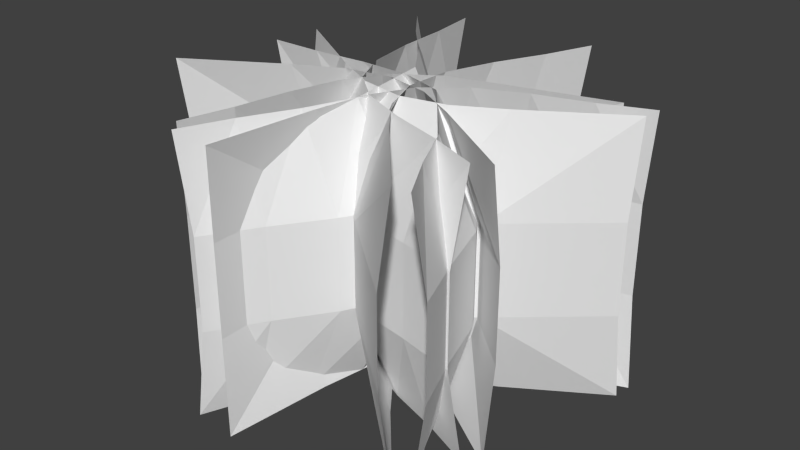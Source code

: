 # Source: Obj_Grass_01.blend  (saved by Blender 2.76.0; exported with 4.5.12 LTS)
import bpy
from mathutils import Matrix  # noqa: F401  (used for matrix-valued properties, if any)

bpy.ops.wm.read_factory_settings(use_empty=True)
scene = bpy.context.scene
scene.name = 'Scene'

# ---- collections
col_collection_5 = bpy.data.collections.new('Collection 5'); scene.collection.children.link(col_collection_5)

# ---- world
world_world = bpy.data.worlds.new('World'); scene.world = world_world
world_world.color = (0.05088, 0.05088, 0.05088)
world_world.use_sun_shadow = False
world_world.sun_shadow_jitter_overblur = 0.0
world_world.cycles.sampling_method = 'MANUAL'
world_world.cycles.sample_map_resolution = 256

# ---- meshes
me_plane_001 = bpy.data.meshes.new('Plane.001')
me_plane_001.from_pydata([(1.013, 0.04072, -0.09661), (-0.2398, -1.518, -0.09661), (0.7438, -0.06325, -0.09661), (0.4542, -0.1512, -0.09661), (0.1915, -0.2607, -0.09661), (-0.005864, -0.4228, -0.09661), (-0.1218, -0.6504, -0.09661), (-0.1724, -0.9305, -0.09661), (1.013, 0.04072, 1.403), (0.9584, 0.08503, 0.9034), (0.9584, 0.08503, 0.4034), (-0.2949, -1.474, 0.4034), (-0.2949, -1.474, 0.9034), (-0.2398, -1.518, 1.403), (0.6415, 0.01902, 0.4034), (0.6415, 0.01902, 0.9034), (0.7438, -0.06325, 1.403), (0.3075, -0.03317, 0.4034), (0.3075, -0.03317, 0.9034), (0.4542, -0.1512, 1.403), (0.007075, -0.1124, 0.4034), (0.007075, -0.1124, 0.9034), (0.1915, -0.2607, 1.403), (-0.2088, -0.2596, 0.4034), (-0.2088, -0.2596, 0.9034), (-0.005864, -0.4228, 1.403), (-0.3062, -0.5021, 0.4034), (-0.3062, -0.5021, 0.9034), (-0.1218, -0.6504, 1.403), (-0.3192, -0.8125, 0.4034), (-0.3192, -0.8125, 0.9034), (-0.1724, -0.9305, 1.403), (-1.0, -0.0563, -0.09661), (1.0, -0.0563, -0.09661), (-0.5, -0.3719, -0.09661), (-0.25, -0.5079, -0.09661), (0.0, -0.5602, -0.09661), (0.25, -0.5079, -0.09661), (0.5, -0.3719, -0.09661), (-1.0, -0.0563, 1.403), (-1.0, -0.127, 0.9034), (-1.0, -0.127, 0.4034), (1.0, -0.127, 0.4034), (1.0, -0.127, 0.9034), (1.0, -0.0563, 1.403), (-0.5, -0.5602, 0.4034), (-0.5, -0.5602, 0.9034), (-0.5, -0.3719, 1.403), (-0.25, -0.7446, 0.4034), (-0.25, -0.7446, 0.9034), (-0.25, -0.5079, 1.403), (0.0, -0.8206, 0.4034), (0.0, -0.8206, 0.9034), (0.0, -0.5602, 1.403), (0.25, -0.7446, 0.4034), (0.25, -0.7446, 0.9034), (0.25, -0.5079, 1.403), (0.5, -0.5602, 0.4034), (0.5, -0.5602, 0.9034), (0.5, -0.3719, 1.403), (0.7024, -1.327, -0.09661), (-1.03, -0.3275, -0.09661), (0.5583, -1.076, -0.09661), (0.4269, -0.8035, -0.09661), (0.08791, -0.3906, -0.09661), (-0.1548, -0.311, -0.09661), (-0.4393, -0.3039, -0.09661), (-0.7411, -0.3268, -0.09661), (0.7024, -1.327, 1.403), (0.7377, -1.265, 0.9034), (0.7377, -1.265, 0.4034), (-0.9948, -0.2662, 0.4034), (-0.9948, -0.2662, 0.9034), (-1.03, -0.3275, 1.403), (0.6239, -0.9625, 0.4034), (0.6239, -0.9625, 0.9034), (0.5583, -1.076, 1.403), (0.521, -0.6404, 0.4034), (0.521, -0.6404, 0.9034), (0.4269, -0.8035, 1.403), (0.218, -0.165, 0.4034), (0.218, -0.165, 0.9034), (0.08791, -0.3906, 1.403), (-0.03651, -0.1059, 0.4034), (-0.03651, -0.1059, 0.9034), (-0.1548, -0.311, 1.403), (-0.3452, -0.1408, 0.4034), (-0.3452, -0.1408, 0.9034), (-0.4393, -0.3039, 1.403), (-0.6755, -0.2131, 0.4034), (-0.6755, -0.2131, 0.9034), (-0.7411, -0.3268, 1.403), (0.2975, 0.648, -0.09661), (0.6045, -1.328, -0.09661), (0.1926, 0.3787, -0.09661), (0.06242, 0.1055, -0.09661), (-0.03366, -0.1624, -0.09661), (-0.04694, -0.4175, -0.09661), (0.04307, -0.6565, -0.09661), (0.2159, -0.8827, -0.09661), (0.2975, 0.648, 1.403), (0.2276, 0.6372, 0.9034), (0.2276, 0.6372, 0.4034), (0.5346, -1.339, 0.4034), (0.5346, -1.339, 0.9034), (0.6045, -1.328, 1.403), (0.06289, 0.3586, 0.4034), (0.06289, 0.3586, 0.9034), (0.1926, 0.3787, 1.403), (-0.1237, 0.0766, 0.4034), (-0.1237, 0.0766, 0.9034), (0.06242, 0.1055, 1.403), (-0.2675, -0.1987, 0.4034), (-0.2675, -0.1987, 0.9034), (-0.03366, -0.1624, 1.403), (-0.3043, -0.4574, 0.4034), (-0.3043, -0.4574, 0.9034), (-0.04694, -0.4175, 1.403), (-0.1908, -0.6928, 0.4034), (-0.1908, -0.6928, 0.9034), (0.04307, -0.6565, 1.403), (0.0298, -0.9116, 0.4034), (0.0298, -0.9116, 0.9034), (0.2159, -0.8827, 1.403), (0.7948, -0.9151, -0.09661), (-1.205, -0.8639, -0.09661), (0.3031, -0.5868, -0.09661), (0.05662, -0.4444, -0.09661), (-0.192, -0.3858, -0.09661), (-0.4432, -0.4316, -0.09661), (-0.6966, -0.5613, -0.09661), (0.7948, -0.9151, 1.403), (0.7966, -0.8444, 0.9034), (0.7966, -0.8444, 0.4034), (-1.203, -0.7933, 0.4034), (-1.203, -0.7933, 0.9034), (-1.205, -0.8639, 1.403), (0.3079, -0.3986, 0.4034), (0.3079, -0.3986, 0.9034), (0.3031, -0.5868, 1.403), (0.06267, -0.2078, 0.4034), (0.06267, -0.2078, 0.9034), (0.05662, -0.4444, 1.403), (-0.1853, -0.1255, 0.4034), (-0.1853, -0.1255, 0.9034), (-0.192, -0.3858, 1.403), (-0.4372, -0.195, 0.4034), (-0.4372, -0.195, 0.9034), (-0.4432, -0.4316, 1.403), (-0.6918, -0.373, 0.4034), (-0.6918, -0.373, 0.9034), (-0.6966, -0.5613, 1.403), (-0.5035, 0.6269, -0.09661), (0.7095, -0.9632, -0.09661), (-0.4672, 0.3402, -0.09661), (-0.4512, 0.03799, -0.09661), (-0.4077, -0.2433, -0.09661), (-0.2976, -0.4738, -0.09661), (-0.1044, -0.6408, -0.09661), (0.1554, -0.7571, -0.09661), (0.4426, -0.8524, -0.09661), (-0.5035, 0.6269, 1.403), (-0.5597, 0.584, 0.9034), (-0.5597, 0.584, 0.4034), (0.6533, -1.006, 0.4034), (0.6533, -1.006, 0.9034), (0.7095, -0.9632, 1.403), (-0.5715, 0.2606, 0.4034), (-0.5715, 0.2606, 0.9034), (-0.4672, 0.3402, 1.403), (-0.6009, -0.07623, 0.4034), (-0.6009, -0.07623, 0.9034), (-0.4512, 0.03799, 1.403), (-0.5959, -0.3869, 0.4034), (-0.5959, -0.3869, 0.9034), (-0.4077, -0.2433, 1.403), (-0.5047, -0.6317, 0.4034), (-0.5047, -0.6317, 0.9034), (-0.2976, -0.4738, 1.403), (-0.2926, -0.7844, 0.4034), (-0.2926, -0.7844, 0.9034), (-0.1044, -0.6408, 1.403), (0.00563, -0.8713, 0.4034), (0.00563, -0.8713, 0.9034), (0.1554, -0.7571, 1.403), (0.3382, -0.932, 0.4034), (0.3382, -0.932, 0.9034), (0.4426, -0.8524, 1.403), (-0.4811, -1.497, -0.09661), (-0.7374, 0.4864, -0.09661), (-0.3693, -1.231, -0.09661), (-0.2322, -0.9608, -0.09661), (-0.1293, -0.6954, -0.09661), (-0.1933, -0.1996, -0.09661), (-0.3603, 0.03094, -0.09661), (-0.5615, 0.257, -0.09661), (-0.4811, -1.497, 1.403), (-0.4109, -1.488, 0.9034), (-0.4109, -1.488, 0.4034), (-0.6672, 0.4954, 0.4034), (-0.6672, 0.4954, 0.9034), (-0.7374, 0.4864, 1.403), (-0.2391, -1.214, 0.4034), (-0.2391, -1.214, 0.9034), (-0.3693, -1.231, 1.403), (-0.0454, -0.9367, 0.4034), (-0.0454, -0.9367, 0.9034), (-0.2322, -0.9608, 1.403), (0.1055, -0.6651, 0.4034), (0.1055, -0.6651, 0.9034), (-0.1293, -0.6954, 1.403), (0.04139, -0.1692, 0.4034), (0.04139, -0.1692, 0.9034), (-0.1933, -0.1996, 1.403), (-0.1735, 0.05508, 0.4034), (-0.1735, 0.05508, 0.9034), (-0.3603, 0.03094, 1.403), (-0.4313, 0.2738, 0.4034), (-0.4313, 0.2738, 0.9034), (-0.5615, 0.257, 1.403), (0.8434, 0.02247, -0.09661), (-0.5417, -1.42, -0.09661), (-0.001781, -0.2058, -0.09661), (-0.2126, -0.3499, -0.09661), (-0.3481, -0.5664, -0.09661), (-0.4231, -0.841, -0.09661), (-0.4732, -1.139, -0.09661), (0.8434, 0.02247, 1.403), (0.7924, 0.07144, 0.9034), (0.7924, 0.07144, 0.4034), (-0.5927, -1.371, 0.4034), (-0.5927, -1.371, 0.9034), (-0.5417, -1.42, 1.403), (-0.1725, -0.04183, 0.4034), (-0.1725, -0.04183, 0.9034), (-0.001781, -0.2058, 1.403), (-0.4005, -0.1695, 0.4034), (-0.4005, -0.1695, 0.9034), (-0.2126, -0.3499, 1.403), (-0.5188, -0.4025, 0.4034), (-0.5188, -0.4025, 0.9034), (-0.3481, -0.5664, 1.403), (-0.5589, -0.7106, 0.4034), (-0.5589, -0.7106, 0.9034), (-0.4231, -0.841, 1.403), (-0.5679, -1.049, 0.4034), (-0.5679, -1.049, 0.9034), (-0.4732, -1.139, 1.403)], [], [(29, 11, 12, 30), (30, 12, 13, 31), (32, 34, 45, 41), (6, 7, 29, 26), (26, 29, 30, 27), (27, 30, 31, 28), (5, 6, 26, 23), (23, 26, 27, 24), (24, 27, 28, 25), (4, 5, 23, 20), (20, 23, 24, 21), (21, 24, 25, 22), (3, 4, 20, 17), (17, 20, 21, 18), (18, 21, 22, 19), (2, 3, 17, 14), (14, 17, 18, 15), (15, 18, 19, 16), (0, 2, 14, 10), (10, 14, 15, 9), (9, 15, 16, 8), (57, 42, 43, 58), (58, 43, 44, 59), (63, 64, 80, 77), (37, 38, 57, 54), (54, 57, 58, 55), (55, 58, 59, 56), (36, 37, 54, 51), (51, 54, 55, 52), (52, 55, 56, 53), (35, 36, 51, 48), (48, 51, 52, 49), (49, 52, 53, 50), (34, 35, 48, 45), (45, 48, 49, 46), (46, 49, 50, 47), (41, 45, 46, 40), (40, 46, 47, 39), (33, 42, 57, 38), (66, 67, 89, 86), (86, 89, 90, 87), (87, 90, 91, 88), (65, 66, 86, 83), (83, 86, 87, 84), (84, 87, 88, 85), (64, 65, 83, 80), (80, 83, 84, 81), (81, 84, 85, 82), (77, 80, 81, 78), (78, 81, 82, 79), (93, 103, 121, 99), (62, 63, 77, 74), (74, 77, 78, 75), (75, 78, 79, 76), (60, 62, 74, 70), (70, 74, 75, 69), (69, 75, 76, 68), (67, 61, 71, 89), (89, 71, 72, 90), (90, 72, 73, 91), (121, 103, 104, 122), (122, 104, 105, 123), (125, 134, 149, 130), (98, 99, 121, 118), (118, 121, 122, 119), (119, 122, 123, 120), (97, 98, 118, 115), (115, 118, 119, 116), (116, 119, 120, 117), (96, 97, 115, 112), (112, 115, 116, 113), (113, 116, 117, 114), (95, 96, 112, 109), (109, 112, 113, 110), (110, 113, 114, 111), (94, 95, 109, 106), (106, 109, 110, 107), (107, 110, 111, 108), (92, 94, 106, 102), (102, 106, 107, 101), (101, 107, 108, 100), (149, 134, 135, 150), (150, 135, 136, 151), (129, 130, 149, 146), (146, 149, 150, 147), (147, 150, 151, 148), (128, 129, 146, 143), (143, 146, 147, 144), (144, 147, 148, 145), (127, 128, 143, 140), (140, 143, 144, 141), (141, 144, 145, 142), (126, 127, 140, 137), (137, 140, 141, 138), (138, 141, 142, 139), (133, 137, 138, 132), (132, 138, 139, 131), (192, 193, 211, 208), (159, 160, 185, 182), (182, 185, 186, 183), (183, 186, 187, 184), (158, 159, 182, 179), (179, 182, 183, 180), (180, 183, 184, 181), (157, 158, 179, 176), (176, 179, 180, 177), (177, 180, 181, 178), (156, 157, 176, 173), (173, 176, 177, 174), (174, 177, 178, 175), (155, 156, 173, 170), (170, 173, 174, 171), (171, 174, 175, 172), (154, 155, 170, 167), (167, 170, 171, 168), (168, 171, 172, 169), (152, 154, 167, 163), (163, 167, 168, 162), (162, 168, 169, 161), (160, 153, 164, 185), (185, 164, 165, 186), (186, 165, 166, 187), (194, 195, 217, 214), (214, 217, 218, 215), (215, 218, 219, 216), (193, 194, 214, 211), (211, 214, 215, 212), (212, 215, 216, 213), (208, 211, 212, 209), (209, 212, 213, 210), (191, 192, 208, 205), (205, 208, 209, 206), (206, 209, 210, 207), (190, 191, 205, 202), (202, 205, 206, 203), (203, 206, 207, 204), (188, 190, 202, 198), (198, 202, 203, 197), (197, 203, 204, 196), (195, 189, 199, 217), (217, 199, 200, 218), (218, 200, 201, 219), (225, 226, 245, 242), (242, 245, 246, 243), (243, 246, 247, 244), (224, 225, 242, 239), (239, 242, 243, 240), (240, 243, 244, 241), (223, 224, 239, 236), (236, 239, 240, 237), (237, 240, 241, 238), (222, 223, 236, 233), (233, 236, 237, 234), (234, 237, 238, 235), (220, 222, 233, 229), (233, 234, 228, 229), (234, 235, 227, 228), (124, 126, 137, 133), (226, 221, 230, 245), (245, 230, 231, 246), (246, 231, 232, 247), (1, 11, 29, 7)])
_uv = me_plane_001.uv_layers.new(name='UVMap')
_uv.uv.foreach_set('vector', [0.75, 0.2501, 0.9999, 0.2501, 0.9999, 0.5, 0.75, 0.5, 0.75, 0.5, 0.9999, 0.5, 0.9999, 0.75, 0.75, 0.75, 0.0001, 9.998e-05, 0.2501, 9.998e-05, 0.2501, 0.25, 0.0001, 0.25, 0.625, 9.998e-05, 0.75, 9.998e-05, 0.75, 0.2501, 0.625, 0.2501, 0.625, 0.2501, 0.75, 0.2501, 0.75, 0.5, 0.625, 0.5, 0.625, 0.5, 0.75, 0.5, 0.75, 0.75, 0.625, 0.75, 0.5, 9.998e-05, 0.625, 9.998e-05, 0.625, 0.2501, 0.5, 0.2501, 0.5, 0.2501, 0.625, 0.2501, 0.625, 0.5, 0.5, 0.5, 0.5, 0.5, 0.625, 0.5, 0.625, 0.75, 0.5, 0.75, 0.375, 9.998e-05, 0.5, 9.998e-05, 0.5, 0.2501, 0.375, 0.2501, 0.375, 0.2501, 0.5, 0.2501, 0.5, 0.5, 0.375, 0.5, 0.375, 0.5, 0.5, 0.5, 0.5, 0.75, 0.375, 0.75, 0.2501, 9.998e-05, 0.375, 9.998e-05, 0.375, 0.2501, 0.2501, 0.25, 0.2501, 0.25, 0.375, 0.2501, 0.375, 0.5, 0.2501, 0.5, 0.2501, 0.5, 0.375, 0.5, 0.375, 0.75, 0.2501, 0.7499, 0.1251, 9.998e-05, 0.2501, 9.998e-05, 0.2501, 0.25, 0.1251, 0.25, 0.1251, 0.25, 0.2501, 0.25, 0.2501, 0.5, 0.1251, 0.5, 0.1251, 0.5, 0.2501, 0.5, 0.2501, 0.7499, 0.1251, 0.7499, 0.0001, 9.998e-05, 0.1251, 9.998e-05, 0.1251, 0.25, 0.0001, 0.25, 0.0001, 0.25, 0.1251, 0.25, 0.1251, 0.5, 0.0001, 0.5, 0.0001, 0.5, 0.1251, 0.5, 0.1251, 0.7499, 9.999e-05, 0.7499, 0.75, 0.2501, 0.9999, 0.2501, 0.9999, 0.5, 0.75, 0.5, 0.75, 0.5, 0.9999, 0.5, 0.9999, 0.75, 0.75, 0.75, 0.2501, 9.998e-05, 0.5, 9.998e-05, 0.5, 0.2501, 0.2501, 0.25, 0.625, 9.998e-05, 0.75, 9.998e-05, 0.75, 0.2501, 0.625, 0.2501, 0.625, 0.2501, 0.75, 0.2501, 0.75, 0.5, 0.625, 0.5, 0.625, 0.5, 0.75, 0.5, 0.75, 0.75, 0.625, 0.75, 0.5, 9.998e-05, 0.625, 9.998e-05, 0.625, 0.2501, 0.5, 0.2501, 0.5, 0.2501, 0.625, 0.2501, 0.625, 0.5, 0.5, 0.5, 0.5, 0.5, 0.625, 0.5, 0.625, 0.75, 0.5, 0.75, 0.375, 9.998e-05, 0.5, 9.998e-05, 0.5, 0.2501, 0.375, 0.2501, 0.375, 0.2501, 0.5, 0.2501, 0.5, 0.5, 0.375, 0.5, 0.375, 0.5, 0.5, 0.5, 0.5, 0.75, 0.375, 0.75, 0.2501, 9.998e-05, 0.375, 9.998e-05, 0.375, 0.2501, 0.2501, 0.25, 0.2501, 0.25, 0.375, 0.2501, 0.375, 0.5, 0.2501, 0.5, 0.2501, 0.5, 0.375, 0.5, 0.375, 0.75, 0.2501, 0.7499, 0.0001, 0.25, 0.2501, 0.25, 0.2501, 0.5, 0.0001, 0.5, 0.0001, 0.5, 0.2501, 0.5, 0.2501, 0.7499, 9.999e-05, 0.7499, 0.9999, 9.998e-05, 0.9999, 0.2501, 0.75, 0.2501, 0.75, 9.998e-05, 0.75, 9.998e-05, 0.8749, 9.998e-05, 0.8749, 0.2501, 0.75, 0.2501, 0.75, 0.2501, 0.8749, 0.2501, 0.8749, 0.5, 0.75, 0.5, 0.75, 0.5, 0.8749, 0.5, 0.8749, 0.75, 0.75, 0.75, 0.625, 9.998e-05, 0.75, 9.998e-05, 0.75, 0.2501, 0.625, 0.2501, 0.625, 0.2501, 0.75, 0.2501, 0.75, 0.5, 0.625, 0.5, 0.625, 0.5, 0.75, 0.5, 0.75, 0.75, 0.625, 0.75, 0.5, 9.998e-05, 0.625, 9.998e-05, 0.625, 0.2501, 0.5, 0.2501, 0.5, 0.2501, 0.625, 0.2501, 0.625, 0.5, 0.5, 0.5, 0.5, 0.5, 0.625, 0.5, 0.625, 0.75, 0.5, 0.75, 0.2501, 0.25, 0.5, 0.2501, 0.5, 0.5, 0.2501, 0.5, 0.2501, 0.5, 0.5, 0.5, 0.5, 0.75, 0.2501, 0.7499, 0.9999, 9.998e-05, 0.9999, 0.2501, 0.75, 0.2501, 0.75, 9.998e-05, 0.1251, 9.998e-05, 0.2501, 9.998e-05, 0.2501, 0.25, 0.1251, 0.25, 0.1251, 0.25, 0.2501, 0.25, 0.2501, 0.5, 0.1251, 0.5, 0.1251, 0.5, 0.2501, 0.5, 0.2501, 0.7499, 0.1251, 0.7499, 0.0001, 9.998e-05, 0.1251, 9.998e-05, 0.1251, 0.25, 0.0001, 0.25, 0.0001, 0.25, 0.1251, 0.25, 0.1251, 0.5, 0.0001, 0.5, 0.0001, 0.5, 0.1251, 0.5, 0.1251, 0.7499, 9.999e-05, 0.7499, 0.8749, 9.998e-05, 0.9999, 9.998e-05, 0.9999, 0.2501, 0.8749, 0.2501, 0.8749, 0.2501, 0.9999, 0.2501, 0.9999, 0.5, 0.8749, 0.5, 0.8749, 0.5, 0.9999, 0.5, 0.9999, 0.75, 0.8749, 0.75, 0.75, 0.2501, 0.9999, 0.2501, 0.9999, 0.5, 0.75, 0.5, 0.75, 0.5, 0.9999, 0.5, 0.9999, 0.75, 0.75, 0.75, 0.9999, 9.998e-05, 0.9999, 0.2501, 0.75, 0.2501, 0.75, 9.998e-05, 0.625, 9.998e-05, 0.75, 9.998e-05, 0.75, 0.2501, 0.625, 0.2501, 0.625, 0.2501, 0.75, 0.2501, 0.75, 0.5, 0.625, 0.5, 0.625, 0.5, 0.75, 0.5, 0.75, 0.75, 0.625, 0.75, 0.5, 9.998e-05, 0.625, 9.998e-05, 0.625, 0.2501, 0.5, 0.2501, 0.5, 0.2501, 0.625, 0.2501, 0.625, 0.5, 0.5, 0.5, 0.5, 0.5, 0.625, 0.5, 0.625, 0.75, 0.5, 0.75, 0.375, 9.998e-05, 0.5, 9.998e-05, 0.5, 0.2501, 0.375, 0.2501, 0.375, 0.2501, 0.5, 0.2501, 0.5, 0.5, 0.375, 0.5, 0.375, 0.5, 0.5, 0.5, 0.5, 0.75, 0.375, 0.75, 0.2501, 9.998e-05, 0.375, 9.998e-05, 0.375, 0.2501, 0.2501, 0.25, 0.2501, 0.25, 0.375, 0.2501, 0.375, 0.5, 0.2501, 0.5, 0.2501, 0.5, 0.375, 0.5, 0.375, 0.75, 0.2501, 0.7499, 0.1251, 9.998e-05, 0.2501, 9.998e-05, 0.2501, 0.25, 0.1251, 0.25, 0.1251, 0.25, 0.2501, 0.25, 0.2501, 0.5, 0.1251, 0.5, 0.1251, 0.5, 0.2501, 0.5, 0.2501, 0.7499, 0.1251, 0.7499, 0.0001, 9.998e-05, 0.1251, 9.998e-05, 0.1251, 0.25, 0.0001, 0.25, 0.0001, 0.25, 0.1251, 0.25, 0.1251, 0.5, 0.0001, 0.5, 0.0001, 0.5, 0.1251, 0.5, 0.1251, 0.7499, 9.999e-05, 0.7499, 0.75, 0.2501, 0.9999, 0.2501, 0.9999, 0.5, 0.75, 0.5, 0.75, 0.5, 0.9999, 0.5, 0.9999, 0.75, 0.75, 0.75, 0.625, 9.998e-05, 0.75, 9.998e-05, 0.75, 0.2501, 0.625, 0.2501, 0.625, 0.2501, 0.75, 0.2501, 0.75, 0.5, 0.625, 0.5, 0.625, 0.5, 0.75, 0.5, 0.75, 0.75, 0.625, 0.75, 0.5, 9.998e-05, 0.625, 9.998e-05, 0.625, 0.2501, 0.5, 0.2501, 0.5, 0.2501, 0.625, 0.2501, 0.625, 0.5, 0.5, 0.5, 0.5, 0.5, 0.625, 0.5, 0.625, 0.75, 0.5, 0.75, 0.375, 9.998e-05, 0.5, 9.998e-05, 0.5, 0.2501, 0.375, 0.2501, 0.375, 0.2501, 0.5, 0.2501, 0.5, 0.5, 0.375, 0.5, 0.375, 0.5, 0.5, 0.5, 0.5, 0.75, 0.375, 0.75, 0.2501, 9.998e-05, 0.375, 9.998e-05, 0.375, 0.2501, 0.2501, 0.25, 0.2501, 0.25, 0.375, 0.2501, 0.375, 0.5, 0.2501, 0.5, 0.2501, 0.5, 0.375, 0.5, 0.375, 0.75, 0.2501, 0.7499, 0.0001, 0.25, 0.2501, 0.25, 0.2501, 0.5, 0.0001, 0.5, 0.0001, 0.5, 0.2501, 0.5, 0.2501, 0.7499, 9.999e-05, 0.7499, 0.375, 9.998e-05, 0.625, 9.998e-05, 0.625, 0.2501, 0.375, 0.2501, 0.75, 9.998e-05, 0.8749, 9.998e-05, 0.8749, 0.2501, 0.75, 0.2501, 0.75, 0.2501, 0.8749, 0.2501, 0.8749, 0.5, 0.75, 0.5, 0.75, 0.5, 0.8749, 0.5, 0.8749, 0.75, 0.75, 0.75, 0.625, 9.998e-05, 0.75, 9.998e-05, 0.75, 0.2501, 0.625, 0.2501, 0.625, 0.2501, 0.75, 0.2501, 0.75, 0.5, 0.625, 0.5, 0.625, 0.5, 0.75, 0.5, 0.75, 0.75, 0.625, 0.75, 0.5, 9.998e-05, 0.625, 9.998e-05, 0.625, 0.2501, 0.5, 0.2501, 0.5, 0.2501, 0.625, 0.2501, 0.625, 0.5, 0.5, 0.5, 0.5, 0.5, 0.625, 0.5, 0.625, 0.75, 0.5, 0.75, 0.375, 9.998e-05, 0.5, 9.998e-05, 0.5, 0.2501, 0.375, 0.2501, 0.375, 0.2501, 0.5, 0.2501, 0.5, 0.5, 0.375, 0.5, 0.375, 0.5, 0.5, 0.5, 0.5, 0.75, 0.375, 0.75, 0.2501, 9.998e-05, 0.375, 9.998e-05, 0.375, 0.2501, 0.2501, 0.25, 0.2501, 0.25, 0.375, 0.2501, 0.375, 0.5, 0.2501, 0.5, 0.2501, 0.5, 0.375, 0.5, 0.375, 0.75, 0.2501, 0.7499, 0.1251, 9.998e-05, 0.2501, 9.998e-05, 0.2501, 0.25, 0.1251, 0.25, 0.1251, 0.25, 0.2501, 0.25, 0.2501, 0.5, 0.1251, 0.5, 0.1251, 0.5, 0.2501, 0.5, 0.2501, 0.7499, 0.1251, 0.7499, 0.0001, 9.998e-05, 0.1251, 9.998e-05, 0.1251, 0.25, 0.0001, 0.25, 0.0001, 0.25, 0.1251, 0.25, 0.1251, 0.5, 0.0001, 0.5, 0.0001, 0.5, 0.1251, 0.5, 0.1251, 0.7499, 9.999e-05, 0.7499, 0.8749, 9.998e-05, 0.9999, 9.998e-05, 0.9999, 0.2501, 0.8749, 0.2501, 0.8749, 0.2501, 0.9999, 0.2501, 0.9999, 0.5, 0.8749, 0.5, 0.8749, 0.5, 0.9999, 0.5, 0.9999, 0.75, 0.8749, 0.75, 0.75, 9.998e-05, 0.8749, 9.998e-05, 0.8749, 0.2501, 0.75, 0.2501, 0.75, 0.2501, 0.8749, 0.2501, 0.8749, 0.5, 0.75, 0.5, 0.75, 0.5, 0.8749, 0.5, 0.8749, 0.75, 0.75, 0.75, 0.625, 9.998e-05, 0.75, 9.998e-05, 0.75, 0.2501, 0.625, 0.2501, 0.625, 0.2501, 0.75, 0.2501, 0.75, 0.5, 0.625, 0.5, 0.625, 0.5, 0.75, 0.5, 0.75, 0.75, 0.625, 0.75, 0.375, 0.2501, 0.625, 0.2501, 0.625, 0.5, 0.375, 0.5, 0.375, 0.5, 0.625, 0.5, 0.625, 0.75, 0.375, 0.75, 0.2501, 9.998e-05, 0.375, 9.998e-05, 0.375, 0.2501, 0.2501, 0.25, 0.2501, 0.25, 0.375, 0.2501, 0.375, 0.5, 0.2501, 0.5, 0.2501, 0.5, 0.375, 0.5, 0.375, 0.75, 0.2501, 0.7499, 0.1251, 9.998e-05, 0.2501, 9.998e-05, 0.2501, 0.25, 0.1251, 0.25, 0.1251, 0.25, 0.2501, 0.25, 0.2501, 0.5, 0.1251, 0.5, 0.1251, 0.5, 0.2501, 0.5, 0.2501, 0.7499, 0.1251, 0.7499, 0.0001, 9.998e-05, 0.1251, 9.998e-05, 0.1251, 0.25, 0.0001, 0.25, 0.0001, 0.25, 0.1251, 0.25, 0.1251, 0.5, 0.0001, 0.5, 0.0001, 0.5, 0.1251, 0.5, 0.1251, 0.7499, 9.999e-05, 0.7499, 0.8749, 9.998e-05, 0.9999, 9.998e-05, 0.9999, 0.2501, 0.8749, 0.2501, 0.8749, 0.2501, 0.9999, 0.2501, 0.9999, 0.5, 0.8749, 0.5, 0.8749, 0.5, 0.9999, 0.5, 0.9999, 0.75, 0.8749, 0.75, 0.75, 9.998e-05, 0.8749, 9.998e-05, 0.8749, 0.2501, 0.75, 0.2501, 0.75, 0.2501, 0.8749, 0.2501, 0.8749, 0.5, 0.75, 0.5, 0.75, 0.5, 0.8749, 0.5, 0.8749, 0.75, 0.75, 0.75, 0.625, 9.998e-05, 0.75, 9.998e-05, 0.75, 0.2501, 0.625, 0.2501, 0.625, 0.2501, 0.75, 0.2501, 0.75, 0.5, 0.625, 0.5, 0.625, 0.5, 0.75, 0.5, 0.75, 0.75, 0.625, 0.75, 0.5, 9.998e-05, 0.625, 9.998e-05, 0.625, 0.2501, 0.5, 0.2501, 0.5, 0.2501, 0.625, 0.2501, 0.625, 0.5, 0.5, 0.5, 0.5, 0.5, 0.625, 0.5, 0.625, 0.75, 0.5, 0.75, 0.375, 9.998e-05, 0.5, 9.998e-05, 0.5, 0.2501, 0.375, 0.2501, 0.375, 0.2501, 0.5, 0.2501, 0.5, 0.5, 0.375, 0.5, 0.375, 0.5, 0.5, 0.5, 0.5, 0.75, 0.375, 0.75, 0.0001, 9.998e-05, 0.375, 9.998e-05, 0.375, 0.2501, 0.0001, 0.25, 0.375, 0.2501, 0.375, 0.5, 0.0001, 0.5, 0.0001, 0.25, 0.375, 0.5, 0.375, 0.75, 9.999e-05, 0.7499, 0.0001, 0.5, 0.0001, 9.998e-05, 0.2501, 9.998e-05, 0.2501, 0.25, 0.0001, 0.25, 0.8749, 9.998e-05, 0.9999, 9.998e-05, 0.9999, 0.2501, 0.8749, 0.2501, 0.8749, 0.2501, 0.9999, 0.2501, 0.9999, 0.5, 0.8749, 0.5, 0.8749, 0.5, 0.9999, 0.5, 0.9999, 0.75, 0.8749, 0.75, 0.9999, 9.998e-05, 0.9999, 0.2501, 0.75, 0.2501, 0.75, 9.998e-05])
me_plane_001.use_remesh_preserve_volume = False
me_plane_001.use_remesh_preserve_attributes = False
me_plane_001.use_mirror_vertex_groups = False
me_plane_001.update()

# ---- objects
ob_grass = bpy.data.objects.new('Grass', me_plane_001)

# ---- transforms, parenting, visibility, modifiers, constraints
ob_grass.location = (0.0, 0.0, 0.0)
ob_grass.lineart.crease_threshold = 0.0

# ---- collection membership
col_collection_5.objects.link(ob_grass)

# ---- scene / render settings (as saved in the file)
scene.frame_start = 1; scene.frame_end = 250; scene.frame_set(1)
scene.render.engine = 'BLENDER_EEVEE_NEXT'
scene.render.resolution_percentage = 50
scene.render.dither_intensity = 0.0
scene.cycles.use_denoising = False
scene.cycles.samples = 10
scene.cycles.sampling_pattern = 'TABULATED_SOBOL'
scene.cycles.light_sampling_threshold = 0.0
scene.cycles.use_adaptive_sampling = False
scene.cycles.use_light_tree = False
scene.cycles.blur_glossy = 0.0
scene.cycles.pixel_filter_type = 'GAUSSIAN'
scene.cycles.sample_clamp_indirect = 0.0
scene.view_settings.view_transform = 'Standard'
bpy.context.view_layer.update()

# ---- added for rendering (the .blend has no active camera and no usable light): camera, sun
cam_auto = bpy.data.cameras.new('AutoCamera')
cam_auto.lens = 50.0
cam_auto.sensor_width = 36.0
cam_auto.clip_end = 1000.0
ob_auto_camera = bpy.data.objects.new('AutoCamera', cam_auto)
scene.collection.objects.link(ob_auto_camera)
ob_auto_camera.location = (3.09087, -4.25862, 3.20251)
ob_auto_camera.rotation_euler = (1.09748, -7.21219e-08, 0.694738)
scene.camera = ob_auto_camera
light_auto_sun = bpy.data.lights.new('AutoSun', 'SUN')
light_auto_sun.energy = 3.0
light_auto_sun.angle = 0.0523599
ob_auto_sun = bpy.data.objects.new('AutoSun', light_auto_sun)
scene.collection.objects.link(ob_auto_sun)
ob_auto_sun.rotation_euler = (0.872665, 0.174533, 0.523599)
bpy.context.view_layer.update()
